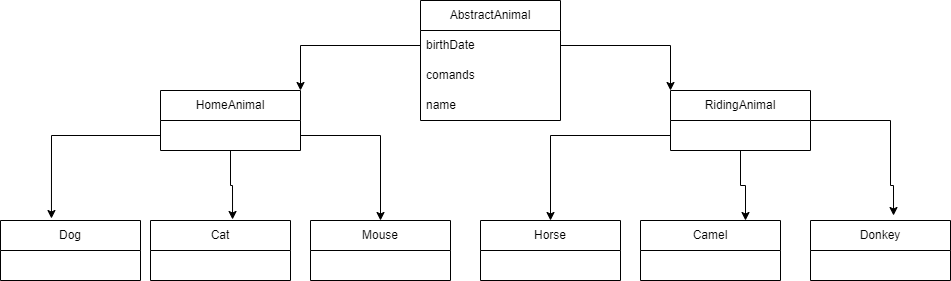

The diagram above was exported from draw.io. Its source (the exported page's mxGraphModel, read from the mxfile embedded in the PNG):
<mxGraphModel dx="1120" dy="452" grid="1" gridSize="10" guides="1" tooltips="1" connect="1" arrows="1" fold="1" page="1" pageScale="1" pageWidth="1169" pageHeight="827" math="0" shadow="0">
  <root>
    <mxCell id="0" />
    <mxCell id="1" parent="0" />
    <mxCell id="c3YDEuz-FZuDhfvYGxER-1" value="AbstractAnimal" style="swimlane;fontStyle=0;childLayout=stackLayout;horizontal=1;startSize=30;horizontalStack=0;resizeParent=1;resizeParentMax=0;resizeLast=0;collapsible=1;marginBottom=0;whiteSpace=wrap;html=1;" vertex="1" parent="1">
      <mxGeometry x="430" y="20" width="140" height="120" as="geometry" />
    </mxCell>
    <mxCell id="c3YDEuz-FZuDhfvYGxER-4" value="birthDate" style="text;strokeColor=none;fillColor=none;align=left;verticalAlign=middle;spacingLeft=4;spacingRight=4;overflow=hidden;points=[[0,0.5],[1,0.5]];portConstraint=eastwest;rotatable=0;whiteSpace=wrap;html=1;" vertex="1" parent="c3YDEuz-FZuDhfvYGxER-1">
      <mxGeometry y="30" width="140" height="30" as="geometry" />
    </mxCell>
    <mxCell id="c3YDEuz-FZuDhfvYGxER-47" value="comands" style="text;strokeColor=none;fillColor=none;align=left;verticalAlign=middle;spacingLeft=4;spacingRight=4;overflow=hidden;points=[[0,0.5],[1,0.5]];portConstraint=eastwest;rotatable=0;whiteSpace=wrap;html=1;" vertex="1" parent="c3YDEuz-FZuDhfvYGxER-1">
      <mxGeometry y="60" width="140" height="30" as="geometry" />
    </mxCell>
    <mxCell id="c3YDEuz-FZuDhfvYGxER-48" value="name" style="text;strokeColor=none;fillColor=none;align=left;verticalAlign=middle;spacingLeft=4;spacingRight=4;overflow=hidden;points=[[0,0.5],[1,0.5]];portConstraint=eastwest;rotatable=0;whiteSpace=wrap;html=1;" vertex="1" parent="c3YDEuz-FZuDhfvYGxER-1">
      <mxGeometry y="90" width="140" height="30" as="geometry" />
    </mxCell>
    <mxCell id="c3YDEuz-FZuDhfvYGxER-33" style="edgeStyle=orthogonalEdgeStyle;rounded=0;orthogonalLoop=1;jettySize=auto;html=1;entryX=0.586;entryY=-0.017;entryDx=0;entryDy=0;entryPerimeter=0;" edge="1" parent="1" source="c3YDEuz-FZuDhfvYGxER-6" target="c3YDEuz-FZuDhfvYGxER-18">
      <mxGeometry relative="1" as="geometry" />
    </mxCell>
    <mxCell id="c3YDEuz-FZuDhfvYGxER-6" value="HomeAnimal" style="swimlane;fontStyle=0;childLayout=stackLayout;horizontal=1;startSize=30;horizontalStack=0;resizeParent=1;resizeParentMax=0;resizeLast=0;collapsible=1;marginBottom=0;whiteSpace=wrap;html=1;" vertex="1" parent="1">
      <mxGeometry x="170" y="110" width="140" height="60" as="geometry" />
    </mxCell>
    <mxCell id="c3YDEuz-FZuDhfvYGxER-28" style="edgeStyle=orthogonalEdgeStyle;rounded=0;orthogonalLoop=1;jettySize=auto;html=1;entryX=0.593;entryY=-0.083;entryDx=0;entryDy=0;entryPerimeter=0;" edge="1" parent="1" source="c3YDEuz-FZuDhfvYGxER-10" target="c3YDEuz-FZuDhfvYGxER-26">
      <mxGeometry relative="1" as="geometry">
        <Array as="points">
          <mxPoint x="900" y="140" />
          <mxPoint x="900" y="205" />
          <mxPoint x="903" y="205" />
        </Array>
      </mxGeometry>
    </mxCell>
    <mxCell id="c3YDEuz-FZuDhfvYGxER-30" style="edgeStyle=orthogonalEdgeStyle;rounded=0;orthogonalLoop=1;jettySize=auto;html=1;entryX=0.75;entryY=0;entryDx=0;entryDy=0;" edge="1" parent="1" source="c3YDEuz-FZuDhfvYGxER-10" target="c3YDEuz-FZuDhfvYGxER-24">
      <mxGeometry relative="1" as="geometry" />
    </mxCell>
    <mxCell id="c3YDEuz-FZuDhfvYGxER-10" value="RidingAnimal" style="swimlane;fontStyle=0;childLayout=stackLayout;horizontal=1;startSize=30;horizontalStack=0;resizeParent=1;resizeParentMax=0;resizeLast=0;collapsible=1;marginBottom=0;whiteSpace=wrap;html=1;" vertex="1" parent="1">
      <mxGeometry x="680" y="110" width="140" height="60" as="geometry" />
    </mxCell>
    <mxCell id="c3YDEuz-FZuDhfvYGxER-12" style="edgeStyle=orthogonalEdgeStyle;rounded=0;orthogonalLoop=1;jettySize=auto;html=1;entryX=1;entryY=0;entryDx=0;entryDy=0;" edge="1" parent="1" source="c3YDEuz-FZuDhfvYGxER-4" target="c3YDEuz-FZuDhfvYGxER-6">
      <mxGeometry relative="1" as="geometry" />
    </mxCell>
    <mxCell id="c3YDEuz-FZuDhfvYGxER-13" style="edgeStyle=orthogonalEdgeStyle;rounded=0;orthogonalLoop=1;jettySize=auto;html=1;entryX=0;entryY=0;entryDx=0;entryDy=0;" edge="1" parent="1" source="c3YDEuz-FZuDhfvYGxER-4" target="c3YDEuz-FZuDhfvYGxER-10">
      <mxGeometry relative="1" as="geometry" />
    </mxCell>
    <mxCell id="c3YDEuz-FZuDhfvYGxER-14" value="Dog" style="swimlane;fontStyle=0;childLayout=stackLayout;horizontal=1;startSize=30;horizontalStack=0;resizeParent=1;resizeParentMax=0;resizeLast=0;collapsible=1;marginBottom=0;whiteSpace=wrap;html=1;" vertex="1" parent="1">
      <mxGeometry x="10" y="240" width="140" height="60" as="geometry" />
    </mxCell>
    <mxCell id="c3YDEuz-FZuDhfvYGxER-18" value="Cat" style="swimlane;fontStyle=0;childLayout=stackLayout;horizontal=1;startSize=30;horizontalStack=0;resizeParent=1;resizeParentMax=0;resizeLast=0;collapsible=1;marginBottom=0;whiteSpace=wrap;html=1;" vertex="1" parent="1">
      <mxGeometry x="160" y="240" width="140" height="60" as="geometry" />
    </mxCell>
    <mxCell id="c3YDEuz-FZuDhfvYGxER-20" value="Mouse" style="swimlane;fontStyle=0;childLayout=stackLayout;horizontal=1;startSize=30;horizontalStack=0;resizeParent=1;resizeParentMax=0;resizeLast=0;collapsible=1;marginBottom=0;whiteSpace=wrap;html=1;" vertex="1" parent="1">
      <mxGeometry x="320" y="240" width="140" height="60" as="geometry" />
    </mxCell>
    <mxCell id="c3YDEuz-FZuDhfvYGxER-22" value="Horse" style="swimlane;fontStyle=0;childLayout=stackLayout;horizontal=1;startSize=30;horizontalStack=0;resizeParent=1;resizeParentMax=0;resizeLast=0;collapsible=1;marginBottom=0;whiteSpace=wrap;html=1;" vertex="1" parent="1">
      <mxGeometry x="490" y="240" width="140" height="60" as="geometry" />
    </mxCell>
    <mxCell id="c3YDEuz-FZuDhfvYGxER-24" value="Camel" style="swimlane;fontStyle=0;childLayout=stackLayout;horizontal=1;startSize=30;horizontalStack=0;resizeParent=1;resizeParentMax=0;resizeLast=0;collapsible=1;marginBottom=0;whiteSpace=wrap;html=1;" vertex="1" parent="1">
      <mxGeometry x="650" y="240" width="140" height="60" as="geometry" />
    </mxCell>
    <mxCell id="c3YDEuz-FZuDhfvYGxER-26" value="Donkey" style="swimlane;fontStyle=0;childLayout=stackLayout;horizontal=1;startSize=30;horizontalStack=0;resizeParent=1;resizeParentMax=0;resizeLast=0;collapsible=1;marginBottom=0;whiteSpace=wrap;html=1;" vertex="1" parent="1">
      <mxGeometry x="820" y="240" width="140" height="60" as="geometry" />
    </mxCell>
    <mxCell id="c3YDEuz-FZuDhfvYGxER-29" style="edgeStyle=orthogonalEdgeStyle;rounded=0;orthogonalLoop=1;jettySize=auto;html=1;entryX=0.5;entryY=0;entryDx=0;entryDy=0;" edge="1" parent="1" target="c3YDEuz-FZuDhfvYGxER-22">
      <mxGeometry relative="1" as="geometry">
        <mxPoint x="680" y="155" as="sourcePoint" />
      </mxGeometry>
    </mxCell>
    <mxCell id="c3YDEuz-FZuDhfvYGxER-31" style="edgeStyle=orthogonalEdgeStyle;rounded=0;orthogonalLoop=1;jettySize=auto;html=1;entryX=0.5;entryY=0;entryDx=0;entryDy=0;" edge="1" parent="1" target="c3YDEuz-FZuDhfvYGxER-20">
      <mxGeometry relative="1" as="geometry">
        <mxPoint x="310" y="155" as="sourcePoint" />
      </mxGeometry>
    </mxCell>
    <mxCell id="c3YDEuz-FZuDhfvYGxER-32" style="edgeStyle=orthogonalEdgeStyle;rounded=0;orthogonalLoop=1;jettySize=auto;html=1;entryX=0.364;entryY=-0.033;entryDx=0;entryDy=0;entryPerimeter=0;" edge="1" parent="1" target="c3YDEuz-FZuDhfvYGxER-14">
      <mxGeometry relative="1" as="geometry">
        <mxPoint x="170" y="155" as="sourcePoint" />
      </mxGeometry>
    </mxCell>
  </root>
</mxGraphModel>